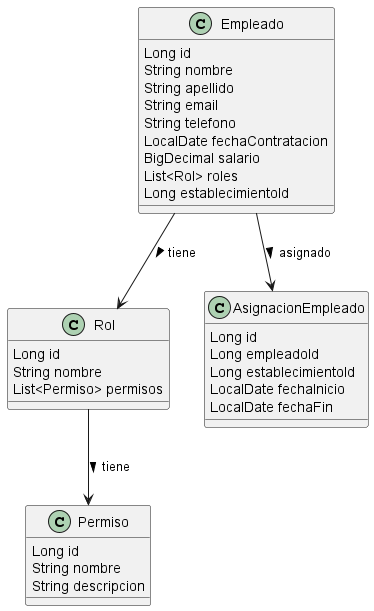

The diagram above was rendered by PlantUML. Its source (embedded in the PNG):
@startuml
class Empleado {
  Long id
  String nombre
  String apellido
  String email
  String telefono
  LocalDate fechaContratacion
  BigDecimal salario
  List<Rol> roles  
  Long establecimientoId  
}

class Rol {
  Long id
  String nombre  
  List<Permiso> permisos  
}

class Permiso {
  Long id
  String nombre  
  String descripcion
}

class AsignacionEmpleado {
  Long id
  Long empleadoId
  Long establecimientoId  
  LocalDate fechaInicio
  LocalDate fechaFin  
}

Empleado --> Rol : tiene >
Rol --> Permiso : tiene >
Empleado --> AsignacionEmpleado : asignado >
@enduml